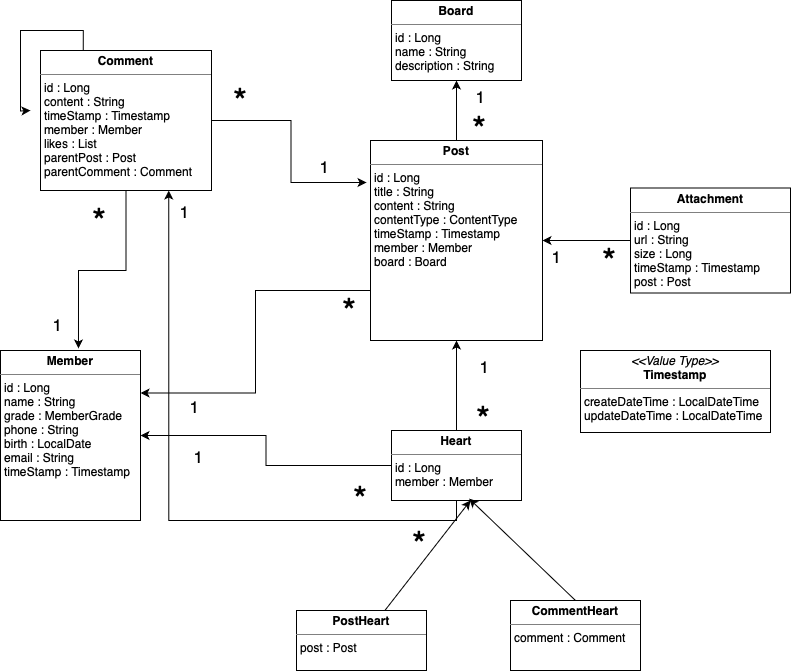

The diagram above was exported from draw.io. Its source (the exported page's mxGraphModel, read from the mxfile embedded in the PNG):
<mxGraphModel dx="1155" dy="691" grid="1" gridSize="10" guides="1" tooltips="1" connect="1" arrows="1" fold="1" page="1" pageScale="1" pageWidth="827" pageHeight="1169" math="0" shadow="0">
  <root>
    <mxCell id="WIyWlLk6GJQsqaUBKTNV-0" />
    <mxCell id="WIyWlLk6GJQsqaUBKTNV-1" parent="WIyWlLk6GJQsqaUBKTNV-0" />
    <mxCell id="1Xze5BYV0cmQqYKLr7ax-14" value="&lt;p style=&quot;margin:0px;margin-top:4px;text-align:center;&quot;&gt;&lt;b&gt;Member&lt;/b&gt;&lt;/p&gt;&lt;hr size=&quot;1&quot; style=&quot;border-style:solid;&quot;&gt;&lt;p style=&quot;margin:0px;margin-left:4px;&quot;&gt;id : Long&lt;/p&gt;&lt;p style=&quot;margin:0px;margin-left:4px;&quot;&gt;name : String&lt;/p&gt;&lt;p style=&quot;margin:0px;margin-left:4px;&quot;&gt;grade : MemberGrade&lt;/p&gt;&lt;p style=&quot;margin:0px;margin-left:4px;&quot;&gt;phone : String&lt;/p&gt;&lt;p style=&quot;margin:0px;margin-left:4px;&quot;&gt;birth : LocalDate&lt;/p&gt;&lt;p style=&quot;margin:0px;margin-left:4px;&quot;&gt;email : String&lt;/p&gt;&lt;p style=&quot;margin:0px;margin-left:4px;&quot;&gt;timeStamp : Timestamp&lt;/p&gt;" style="verticalAlign=top;align=left;overflow=fill;html=1;whiteSpace=wrap;" parent="WIyWlLk6GJQsqaUBKTNV-1" vertex="1">
      <mxGeometry x="20" y="380" width="140" height="170" as="geometry" />
    </mxCell>
    <mxCell id="1Xze5BYV0cmQqYKLr7ax-33" style="edgeStyle=orthogonalEdgeStyle;rounded=0;orthogonalLoop=1;jettySize=auto;html=1;exitX=0.5;exitY=0;exitDx=0;exitDy=0;entryX=0.5;entryY=1;entryDx=0;entryDy=0;" parent="WIyWlLk6GJQsqaUBKTNV-1" source="1Xze5BYV0cmQqYKLr7ax-15" target="1Xze5BYV0cmQqYKLr7ax-21" edge="1">
      <mxGeometry relative="1" as="geometry" />
    </mxCell>
    <mxCell id="AN-iXi1yKXezOjBThKF_-0" style="edgeStyle=orthogonalEdgeStyle;rounded=0;orthogonalLoop=1;jettySize=auto;html=1;exitX=0;exitY=0.75;exitDx=0;exitDy=0;entryX=1;entryY=0.25;entryDx=0;entryDy=0;" edge="1" parent="WIyWlLk6GJQsqaUBKTNV-1" source="1Xze5BYV0cmQqYKLr7ax-15" target="1Xze5BYV0cmQqYKLr7ax-14">
      <mxGeometry relative="1" as="geometry" />
    </mxCell>
    <mxCell id="1Xze5BYV0cmQqYKLr7ax-15" value="&lt;p style=&quot;margin:0px;margin-top:4px;text-align:center;&quot;&gt;&lt;b&gt;Post&lt;/b&gt;&lt;/p&gt;&lt;hr size=&quot;1&quot; style=&quot;border-style:solid;&quot;&gt;&lt;p style=&quot;margin:0px;margin-left:4px;&quot;&gt;id : Long&lt;/p&gt;&lt;p style=&quot;margin:0px;margin-left:4px;&quot;&gt;title : String&lt;/p&gt;&lt;p style=&quot;margin:0px;margin-left:4px;&quot;&gt;content : String&lt;/p&gt;&lt;p style=&quot;margin:0px;margin-left:4px;&quot;&gt;contentType : ContentType&lt;/p&gt;&lt;p style=&quot;margin:0px;margin-left:4px;&quot;&gt;timeStamp : Timestamp&lt;/p&gt;&lt;p style=&quot;margin:0px;margin-left:4px;&quot;&gt;member : Member&lt;/p&gt;&lt;p style=&quot;margin:0px;margin-left:4px;&quot;&gt;board : Board&lt;/p&gt;" style="verticalAlign=top;align=left;overflow=fill;html=1;whiteSpace=wrap;" parent="WIyWlLk6GJQsqaUBKTNV-1" vertex="1">
      <mxGeometry x="390" y="170" width="172" height="200" as="geometry" />
    </mxCell>
    <mxCell id="ZbnN08JPTODHwQQr9xNW-3" style="edgeStyle=orthogonalEdgeStyle;rounded=0;orthogonalLoop=1;jettySize=auto;html=1;exitX=0.5;exitY=0;exitDx=0;exitDy=0;entryX=0.5;entryY=1;entryDx=0;entryDy=0;" parent="WIyWlLk6GJQsqaUBKTNV-1" source="1Xze5BYV0cmQqYKLr7ax-17" target="1Xze5BYV0cmQqYKLr7ax-15" edge="1">
      <mxGeometry relative="1" as="geometry" />
    </mxCell>
    <mxCell id="ZbnN08JPTODHwQQr9xNW-4" style="edgeStyle=orthogonalEdgeStyle;rounded=0;orthogonalLoop=1;jettySize=auto;html=1;exitX=0;exitY=0.5;exitDx=0;exitDy=0;entryX=1;entryY=0.5;entryDx=0;entryDy=0;" parent="WIyWlLk6GJQsqaUBKTNV-1" source="1Xze5BYV0cmQqYKLr7ax-17" target="1Xze5BYV0cmQqYKLr7ax-14" edge="1">
      <mxGeometry relative="1" as="geometry" />
    </mxCell>
    <mxCell id="ZbnN08JPTODHwQQr9xNW-5" style="edgeStyle=orthogonalEdgeStyle;rounded=0;orthogonalLoop=1;jettySize=auto;html=1;exitX=0.5;exitY=1;exitDx=0;exitDy=0;entryX=0.75;entryY=1;entryDx=0;entryDy=0;" parent="WIyWlLk6GJQsqaUBKTNV-1" source="1Xze5BYV0cmQqYKLr7ax-17" target="1Xze5BYV0cmQqYKLr7ax-23" edge="1">
      <mxGeometry relative="1" as="geometry" />
    </mxCell>
    <mxCell id="1Xze5BYV0cmQqYKLr7ax-17" value="&lt;p style=&quot;margin:0px;margin-top:4px;text-align:center;&quot;&gt;&lt;b&gt;Heart&lt;/b&gt;&lt;/p&gt;&lt;hr size=&quot;1&quot; style=&quot;border-style:solid;&quot;&gt;&lt;p style=&quot;margin:0px;margin-left:4px;&quot;&gt;id : Long&lt;/p&gt;&lt;p style=&quot;margin:0px;margin-left:4px;&quot;&gt;member : Member&lt;/p&gt;&lt;p style=&quot;margin:0px;margin-left:4px;&quot;&gt;&lt;br&gt;&lt;/p&gt;" style="verticalAlign=top;align=left;overflow=fill;html=1;whiteSpace=wrap;" parent="WIyWlLk6GJQsqaUBKTNV-1" vertex="1">
      <mxGeometry x="411" y="460" width="130" height="70" as="geometry" />
    </mxCell>
    <mxCell id="ZbnN08JPTODHwQQr9xNW-0" style="edgeStyle=orthogonalEdgeStyle;rounded=0;orthogonalLoop=1;jettySize=auto;html=1;exitX=0;exitY=0.5;exitDx=0;exitDy=0;" parent="WIyWlLk6GJQsqaUBKTNV-1" source="1Xze5BYV0cmQqYKLr7ax-18" target="1Xze5BYV0cmQqYKLr7ax-15" edge="1">
      <mxGeometry relative="1" as="geometry" />
    </mxCell>
    <mxCell id="1Xze5BYV0cmQqYKLr7ax-18" value="&lt;p style=&quot;margin:0px;margin-top:4px;text-align:center;&quot;&gt;&lt;b&gt;Attachment&lt;/b&gt;&lt;/p&gt;&lt;hr size=&quot;1&quot; style=&quot;border-style:solid;&quot;&gt;&lt;p style=&quot;margin:0px;margin-left:4px;&quot;&gt;id : Long&lt;/p&gt;&lt;p style=&quot;margin:0px;margin-left:4px;&quot;&gt;url : String&lt;/p&gt;&lt;p style=&quot;margin:0px;margin-left:4px;&quot;&gt;size : Long&lt;/p&gt;&lt;p style=&quot;margin:0px;margin-left:4px;&quot;&gt;timeStamp : Timestamp&lt;/p&gt;&lt;p style=&quot;margin:0px;margin-left:4px;&quot;&gt;post : Post&lt;/p&gt;" style="verticalAlign=top;align=left;overflow=fill;html=1;whiteSpace=wrap;" parent="WIyWlLk6GJQsqaUBKTNV-1" vertex="1">
      <mxGeometry x="650" y="217.5" width="160" height="105" as="geometry" />
    </mxCell>
    <mxCell id="1Xze5BYV0cmQqYKLr7ax-21" value="&lt;p style=&quot;margin:0px;margin-top:4px;text-align:center;&quot;&gt;&lt;b&gt;Board&lt;/b&gt;&lt;/p&gt;&lt;hr size=&quot;1&quot; style=&quot;border-style:solid;&quot;&gt;&lt;p style=&quot;margin:0px;margin-left:4px;&quot;&gt;id : Long&lt;/p&gt;&lt;p style=&quot;margin:0px;margin-left:4px;&quot;&gt;name : String&lt;/p&gt;&lt;p style=&quot;margin:0px;margin-left:4px;&quot;&gt;description : String&lt;/p&gt;" style="verticalAlign=top;align=left;overflow=fill;html=1;whiteSpace=wrap;" parent="WIyWlLk6GJQsqaUBKTNV-1" vertex="1">
      <mxGeometry x="411" y="30" width="130" height="80" as="geometry" />
    </mxCell>
    <mxCell id="AN-iXi1yKXezOjBThKF_-3" style="edgeStyle=orthogonalEdgeStyle;rounded=0;orthogonalLoop=1;jettySize=auto;html=1;exitX=0.25;exitY=0;exitDx=0;exitDy=0;" edge="1" parent="WIyWlLk6GJQsqaUBKTNV-1" source="1Xze5BYV0cmQqYKLr7ax-23">
      <mxGeometry relative="1" as="geometry">
        <mxPoint x="50" y="140" as="targetPoint" />
      </mxGeometry>
    </mxCell>
    <mxCell id="1Xze5BYV0cmQqYKLr7ax-23" value="&lt;p style=&quot;margin:0px;margin-top:4px;text-align:center;&quot;&gt;&lt;b&gt;Comment&lt;/b&gt;&lt;/p&gt;&lt;hr size=&quot;1&quot; style=&quot;border-style:solid;&quot;&gt;&lt;p style=&quot;margin:0px;margin-left:4px;&quot;&gt;id : Long&lt;/p&gt;&lt;p style=&quot;margin:0px;margin-left:4px;&quot;&gt;content : String&lt;/p&gt;&lt;p style=&quot;margin:0px;margin-left:4px;&quot;&gt;timeStamp : Timestamp&lt;/p&gt;&lt;p style=&quot;margin:0px;margin-left:4px;&quot;&gt;member : Member&lt;/p&gt;&lt;p style=&quot;margin:0px;margin-left:4px;&quot;&gt;likes : List&lt;/p&gt;&lt;p style=&quot;margin:0px;margin-left:4px;&quot;&gt;parentPost : Post&lt;/p&gt;&lt;p style=&quot;margin:0px;margin-left:4px;&quot;&gt;parentComment : Comment&lt;/p&gt;" style="verticalAlign=top;align=left;overflow=fill;html=1;whiteSpace=wrap;" parent="WIyWlLk6GJQsqaUBKTNV-1" vertex="1">
      <mxGeometry x="60" y="80" width="171" height="140" as="geometry" />
    </mxCell>
    <mxCell id="1Xze5BYV0cmQqYKLr7ax-35" value="1" style="text;html=1;align=center;verticalAlign=middle;resizable=0;points=[];autosize=1;strokeColor=none;fillColor=none;fontSize=17;" parent="WIyWlLk6GJQsqaUBKTNV-1" vertex="1">
      <mxGeometry x="63" y="338" width="27" height="32" as="geometry" />
    </mxCell>
    <mxCell id="1Xze5BYV0cmQqYKLr7ax-36" value="*" style="text;html=1;align=center;verticalAlign=middle;whiteSpace=wrap;rounded=0;fontSize=36;" parent="WIyWlLk6GJQsqaUBKTNV-1" vertex="1">
      <mxGeometry x="90" y="240" width="60" height="22" as="geometry" />
    </mxCell>
    <mxCell id="1Xze5BYV0cmQqYKLr7ax-37" value="1" style="text;html=1;align=center;verticalAlign=middle;resizable=0;points=[];autosize=1;strokeColor=none;fillColor=none;fontSize=17;" parent="WIyWlLk6GJQsqaUBKTNV-1" vertex="1">
      <mxGeometry x="190" y="225" width="27" height="32" as="geometry" />
    </mxCell>
    <mxCell id="1Xze5BYV0cmQqYKLr7ax-38" value="1" style="text;html=1;align=center;verticalAlign=middle;resizable=0;points=[];autosize=1;strokeColor=none;fillColor=none;fontSize=17;" parent="WIyWlLk6GJQsqaUBKTNV-1" vertex="1">
      <mxGeometry x="330" y="180" width="27" height="32" as="geometry" />
    </mxCell>
    <mxCell id="1Xze5BYV0cmQqYKLr7ax-39" value="1" style="text;html=1;align=center;verticalAlign=middle;resizable=0;points=[];autosize=1;strokeColor=none;fillColor=none;fontSize=17;" parent="WIyWlLk6GJQsqaUBKTNV-1" vertex="1">
      <mxGeometry x="200" y="420" width="27" height="32" as="geometry" />
    </mxCell>
    <mxCell id="1Xze5BYV0cmQqYKLr7ax-40" value="1" style="text;html=1;align=center;verticalAlign=middle;resizable=0;points=[];autosize=1;strokeColor=none;fillColor=none;fontSize=17;" parent="WIyWlLk6GJQsqaUBKTNV-1" vertex="1">
      <mxGeometry x="204" y="470" width="27" height="32" as="geometry" />
    </mxCell>
    <mxCell id="1Xze5BYV0cmQqYKLr7ax-41" value="1" style="text;html=1;align=center;verticalAlign=middle;resizable=0;points=[];autosize=1;strokeColor=none;fillColor=none;fontSize=17;" parent="WIyWlLk6GJQsqaUBKTNV-1" vertex="1">
      <mxGeometry x="490" y="380" width="27" height="32" as="geometry" />
    </mxCell>
    <mxCell id="1Xze5BYV0cmQqYKLr7ax-42" value="1" style="text;html=1;align=center;verticalAlign=middle;resizable=0;points=[];autosize=1;strokeColor=none;fillColor=none;fontSize=17;" parent="WIyWlLk6GJQsqaUBKTNV-1" vertex="1">
      <mxGeometry x="562" y="270" width="27" height="32" as="geometry" />
    </mxCell>
    <mxCell id="1Xze5BYV0cmQqYKLr7ax-43" value="1" style="text;html=1;align=center;verticalAlign=middle;resizable=0;points=[];autosize=1;strokeColor=none;fillColor=none;fontSize=17;" parent="WIyWlLk6GJQsqaUBKTNV-1" vertex="1">
      <mxGeometry x="486.5" y="110" width="27" height="32" as="geometry" />
    </mxCell>
    <mxCell id="1Xze5BYV0cmQqYKLr7ax-44" value="*" style="text;html=1;align=center;verticalAlign=middle;whiteSpace=wrap;rounded=0;fontSize=36;" parent="WIyWlLk6GJQsqaUBKTNV-1" vertex="1">
      <mxGeometry x="231" y="120" width="60" height="22" as="geometry" />
    </mxCell>
    <mxCell id="1Xze5BYV0cmQqYKLr7ax-45" value="*" style="text;html=1;align=center;verticalAlign=middle;whiteSpace=wrap;rounded=0;fontSize=36;" parent="WIyWlLk6GJQsqaUBKTNV-1" vertex="1">
      <mxGeometry x="340" y="330" width="60" height="22" as="geometry" />
    </mxCell>
    <mxCell id="1Xze5BYV0cmQqYKLr7ax-46" value="*" style="text;html=1;align=center;verticalAlign=middle;whiteSpace=wrap;rounded=0;fontSize=36;" parent="WIyWlLk6GJQsqaUBKTNV-1" vertex="1">
      <mxGeometry x="351" y="518" width="60" height="22" as="geometry" />
    </mxCell>
    <mxCell id="1Xze5BYV0cmQqYKLr7ax-47" value="*" style="text;html=1;align=center;verticalAlign=middle;whiteSpace=wrap;rounded=0;fontSize=36;" parent="WIyWlLk6GJQsqaUBKTNV-1" vertex="1">
      <mxGeometry x="410" y="563" width="60" height="22" as="geometry" />
    </mxCell>
    <mxCell id="1Xze5BYV0cmQqYKLr7ax-48" value="*" style="text;html=1;align=center;verticalAlign=middle;whiteSpace=wrap;rounded=0;fontSize=36;" parent="WIyWlLk6GJQsqaUBKTNV-1" vertex="1">
      <mxGeometry x="473.5" y="438" width="60" height="22" as="geometry" />
    </mxCell>
    <mxCell id="1Xze5BYV0cmQqYKLr7ax-49" value="*" style="text;html=1;align=center;verticalAlign=middle;whiteSpace=wrap;rounded=0;fontSize=36;" parent="WIyWlLk6GJQsqaUBKTNV-1" vertex="1">
      <mxGeometry x="600" y="280" width="60" height="22" as="geometry" />
    </mxCell>
    <mxCell id="1Xze5BYV0cmQqYKLr7ax-50" value="*" style="text;html=1;align=center;verticalAlign=middle;whiteSpace=wrap;rounded=0;fontSize=36;" parent="WIyWlLk6GJQsqaUBKTNV-1" vertex="1">
      <mxGeometry x="470" y="148" width="60" height="22" as="geometry" />
    </mxCell>
    <mxCell id="1Xze5BYV0cmQqYKLr7ax-53" value="&lt;p style=&quot;margin:0px;margin-top:4px;text-align:center;&quot;&gt;&lt;i&gt;&amp;lt;&amp;lt;Value Type&amp;gt;&amp;gt;&lt;/i&gt;&lt;br&gt;&lt;b&gt;Timestamp&lt;/b&gt;&lt;/p&gt;&lt;hr size=&quot;1&quot; style=&quot;border-style:solid;&quot;&gt;&lt;p style=&quot;margin:0px;margin-left:4px;&quot;&gt;createDateTime : LocalDateTime&lt;/p&gt;&lt;p style=&quot;margin:0px;margin-left:4px;&quot;&gt;updateDateTime : LocalDateTime&lt;/p&gt;" style="verticalAlign=top;align=left;overflow=fill;html=1;whiteSpace=wrap;" parent="WIyWlLk6GJQsqaUBKTNV-1" vertex="1">
      <mxGeometry x="600" y="380" width="190" height="82" as="geometry" />
    </mxCell>
    <mxCell id="1Xze5BYV0cmQqYKLr7ax-62" style="edgeStyle=none;rounded=0;orthogonalLoop=1;jettySize=auto;html=1;" parent="WIyWlLk6GJQsqaUBKTNV-1" source="1Xze5BYV0cmQqYKLr7ax-56" edge="1">
      <mxGeometry relative="1" as="geometry">
        <mxPoint x="490" y="530" as="targetPoint" />
      </mxGeometry>
    </mxCell>
    <mxCell id="1Xze5BYV0cmQqYKLr7ax-56" value="&lt;p style=&quot;margin:0px;margin-top:4px;text-align:center;&quot;&gt;&lt;b&gt;PostHeart&lt;/b&gt;&lt;/p&gt;&lt;hr size=&quot;1&quot; style=&quot;border-style:solid;&quot;&gt;&lt;p style=&quot;margin:0px;margin-left:4px;&quot;&gt;post : Post&lt;/p&gt;&lt;p style=&quot;margin:0px;margin-left:4px;&quot;&gt;&lt;br&gt;&lt;/p&gt;" style="verticalAlign=top;align=left;overflow=fill;html=1;whiteSpace=wrap;" parent="WIyWlLk6GJQsqaUBKTNV-1" vertex="1">
      <mxGeometry x="316" y="640" width="130" height="60" as="geometry" />
    </mxCell>
    <mxCell id="1Xze5BYV0cmQqYKLr7ax-57" value="&lt;p style=&quot;margin:0px;margin-top:4px;text-align:center;&quot;&gt;&lt;b&gt;CommentHeart&lt;/b&gt;&lt;/p&gt;&lt;hr size=&quot;1&quot; style=&quot;border-style:solid;&quot;&gt;&lt;p style=&quot;margin:0px;margin-left:4px;&quot;&gt;comment : Comment&lt;/p&gt;&lt;p style=&quot;margin:0px;margin-left:4px;&quot;&gt;&lt;br&gt;&lt;/p&gt;" style="verticalAlign=top;align=left;overflow=fill;html=1;whiteSpace=wrap;" parent="WIyWlLk6GJQsqaUBKTNV-1" vertex="1">
      <mxGeometry x="530" y="630" width="130" height="70" as="geometry" />
    </mxCell>
    <mxCell id="1Xze5BYV0cmQqYKLr7ax-61" style="edgeStyle=none;rounded=0;orthogonalLoop=1;jettySize=auto;html=1;exitX=0.5;exitY=0;exitDx=0;exitDy=0;entryX=0.597;entryY=0.973;entryDx=0;entryDy=0;entryPerimeter=0;" parent="WIyWlLk6GJQsqaUBKTNV-1" source="1Xze5BYV0cmQqYKLr7ax-57" target="1Xze5BYV0cmQqYKLr7ax-17" edge="1">
      <mxGeometry relative="1" as="geometry" />
    </mxCell>
    <mxCell id="ZbnN08JPTODHwQQr9xNW-10" style="edgeStyle=orthogonalEdgeStyle;rounded=0;orthogonalLoop=1;jettySize=auto;html=1;exitX=1;exitY=0.5;exitDx=0;exitDy=0;entryX=-0.023;entryY=0.21;entryDx=0;entryDy=0;entryPerimeter=0;" parent="WIyWlLk6GJQsqaUBKTNV-1" source="1Xze5BYV0cmQqYKLr7ax-23" target="1Xze5BYV0cmQqYKLr7ax-15" edge="1">
      <mxGeometry relative="1" as="geometry" />
    </mxCell>
    <mxCell id="AN-iXi1yKXezOjBThKF_-2" style="edgeStyle=orthogonalEdgeStyle;rounded=0;orthogonalLoop=1;jettySize=auto;html=1;exitX=0.5;exitY=1;exitDx=0;exitDy=0;entryX=0.557;entryY=-0.012;entryDx=0;entryDy=0;entryPerimeter=0;" edge="1" parent="WIyWlLk6GJQsqaUBKTNV-1" source="1Xze5BYV0cmQqYKLr7ax-23" target="1Xze5BYV0cmQqYKLr7ax-14">
      <mxGeometry relative="1" as="geometry" />
    </mxCell>
  </root>
</mxGraphModel>